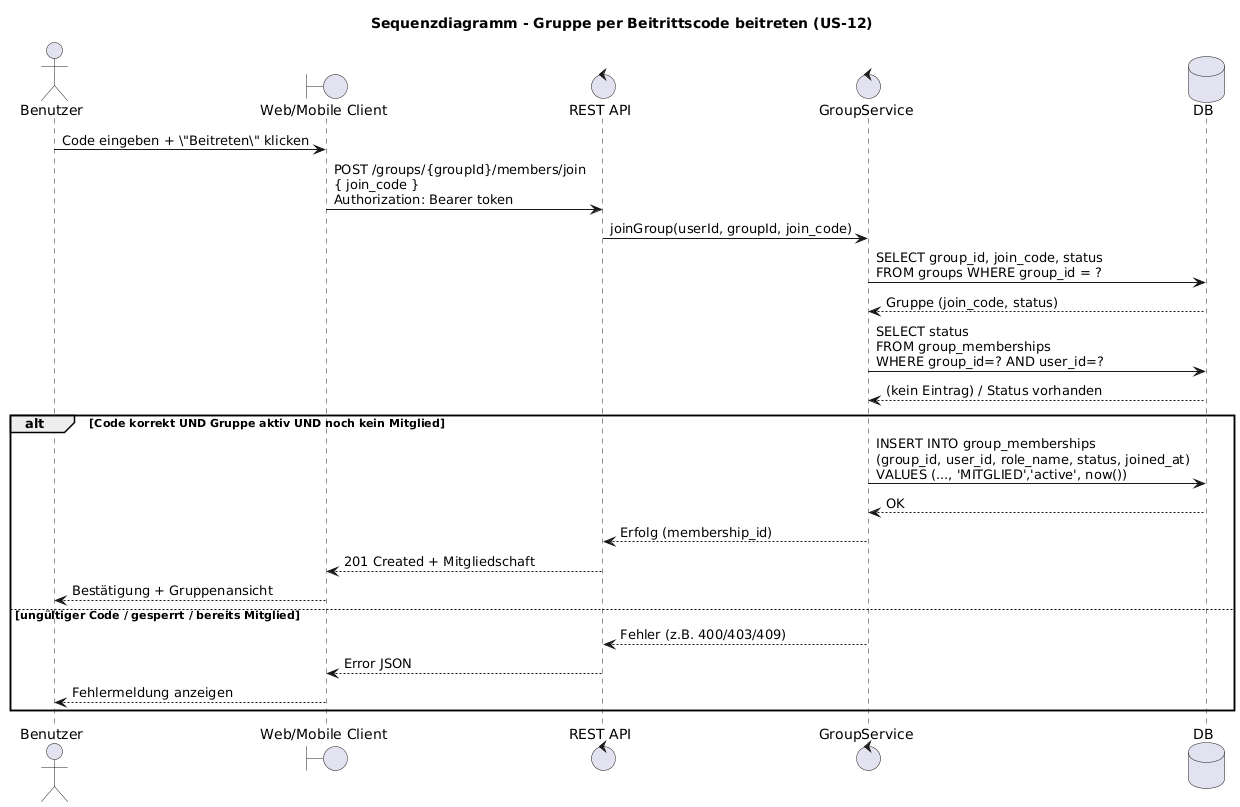

The diagram above was rendered by PlantUML. Its source (embedded in the PNG):
@startuml
title Sequenzdiagramm - Gruppe per Beitrittscode beitreten (US-12)

actor "Benutzer" as U
boundary "Web/Mobile Client" as C
control "REST API" as API
control "GroupService" as S
database "DB" as DB

U -> C : Code eingeben + \"Beitreten\" klicken
C -> API : POST /groups/{groupId}/members/join\n{ join_code }\nAuthorization: Bearer token

API -> S : joinGroup(userId, groupId, join_code)

S -> DB : SELECT group_id, join_code, status\nFROM groups WHERE group_id = ?
DB --> S : Gruppe (join_code, status)

S -> DB : SELECT status\nFROM group_memberships\nWHERE group_id=? AND user_id=?
DB --> S : (kein Eintrag) / Status vorhanden

alt Code korrekt UND Gruppe aktiv UND noch kein Mitglied
  S -> DB : INSERT INTO group_memberships\n(group_id, user_id, role_name, status, joined_at)\nVALUES (..., 'MITGLIED','active', now())
  DB --> S : OK
  S --> API : Erfolg (membership_id)
  API --> C : 201 Created + Mitgliedschaft
  C --> U : Bestätigung + Gruppenansicht
else ungültiger Code / gesperrt / bereits Mitglied
  S --> API : Fehler (z.B. 400/403/409)
  API --> C : Error JSON
  C --> U : Fehlermeldung anzeigen
end
@enduml